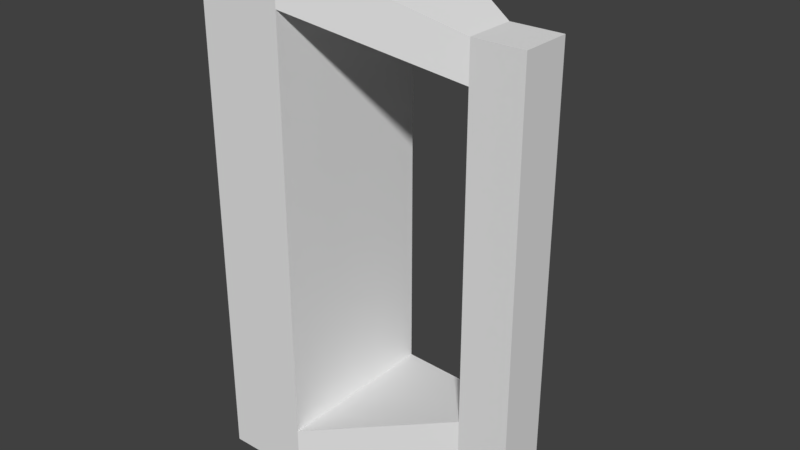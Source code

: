 # Source: grab_handle.blend  (saved by Blender 2.78.0; exported with 4.5.12 LTS)
import bpy
from mathutils import Matrix  # noqa: F401  (used for matrix-valued properties, if any)

bpy.ops.wm.read_factory_settings(use_empty=True)
scene = bpy.context.scene
scene.name = 'Scene'

# ---- collections
col_collection_1 = bpy.data.collections.new('Collection 1'); scene.collection.children.link(col_collection_1)

# ---- world
world_world = bpy.data.worlds.new('World'); scene.world = world_world
world_world.color = (0.05088, 0.05088, 0.05088)
world_world.use_sun_shadow = False
world_world.sun_shadow_jitter_overblur = 0.0
world_world.cycles.sampling_method = 'MANUAL'

# ---- meshes
me_cube_001 = bpy.data.meshes.new('Cube.001')
me_cube_001.from_pydata([(1.776e-16, -1.2, 0.4), (-3.553e-16, 1.2, 0.4), (3.553e-16, -1.2, -0.4), (-1.776e-16, 1.2, -0.4), (0.4, -1.2, 0.4), (0.4, 1.2, 0.4), (0.4, -1.2, -0.4), (0.4, 1.2, -0.4), (0.4, 0.96, -0.4), (0.4, -0.96, -0.4), (0.4, 0.96, 0.4), (0.4, -0.96, 0.4), (1.08, -0.7408, -0.12), (1.08, -0.926, -0.12), (1.08, -0.926, 0.12), (1.08, 0.926, -0.12), (1.08, 0.926, 0.12), (1.08, -0.7408, 0.12), (1.08, 0.7408, -0.12), (1.08, 0.7408, 0.12), (1.32, -0.7408, -0.12), (1.32, -0.926, -0.12), (1.32, -0.926, 0.12), (1.32, 0.926, -0.12), (1.32, 0.926, 0.12), (1.32, -0.7408, 0.12), (1.32, 0.7408, -0.12), (1.32, 0.7408, 0.12)], [], [(0, 1, 3, 2), (2, 3, 7, 8, 9, 6), (4, 6, 13, 14), (4, 11, 10, 5, 1, 0), (2, 6, 4, 0), (7, 3, 1, 5), (11, 4, 14, 17), (9, 8, 10, 11), (13, 12, 20, 21), (15, 16, 24, 23), (9, 11, 17, 12), (5, 10, 19, 16), (8, 7, 15, 18), (7, 5, 16, 15), (10, 8, 18, 19), (6, 9, 12, 13), (26, 23, 24, 27), (21, 20, 25, 22), (19, 18, 12, 17), (16, 19, 27, 24), (17, 14, 22, 25), (14, 13, 21, 22), (18, 15, 23, 26), (27, 19, 17, 25), (26, 27, 25, 20), (18, 26, 20, 12)])
_uv = me_cube_001.uv_layers.new(name='UVMap')
_uv.uv.foreach_set('vector', [0.6272, 0.5673, 0.6272, 0.05816, 0.7854, 0.05816, 0.7854, 0.5673, 0.04937, 0.5673, 0.04937, 0.05816, 0.1278, 0.05816, 0.1278, 0.1091, 0.1278, 0.5164, 0.1278, 0.5673, 0.2146, 0.6942, 0.3728, 0.6942, 0.3174, 0.8394, 0.27, 0.8394, 0.4214, 0.05816, 0.4214, 0.1091, 0.4214, 0.5164, 0.4214, 0.5673, 0.343, 0.5673, 0.343, 0.05816, 0.3728, 0.6094, 0.3728, 0.6942, 0.2146, 0.6942, 0.2146, 0.6094, 0.1982, 0.8032, 0.1982, 0.888, 0.03997, 0.888, 0.03997, 0.8032, 0.4214, 0.1091, 0.4214, 0.05816, 0.5619, 0.1163, 0.5619, 0.1556, 0.96, 0.05288, 0.96, 0.4602, 0.8018, 0.4602, 0.8018, 0.05288, 0.2683, 0.5091, 0.2683, 0.4698, 0.3154, 0.4698, 0.3154, 0.5091, 0.1428, 0.6579, 0.09535, 0.6579, 0.09535, 0.607, 0.1428, 0.607, 0.5217, 0.6024, 0.5217, 0.7721, 0.3879, 0.7127, 0.3879, 0.6618, 0.4214, 0.5673, 0.4214, 0.5164, 0.5619, 0.4698, 0.5619, 0.5091, 0.1278, 0.1091, 0.1278, 0.05816, 0.2683, 0.1163, 0.2683, 0.1556, 0.1982, 0.8032, 0.03997, 0.8032, 0.09535, 0.6579, 0.1428, 0.6579, 0.5217, 0.7897, 0.5217, 0.9594, 0.3879, 0.9, 0.3879, 0.8491, 0.1278, 0.5673, 0.1278, 0.5164, 0.2683, 0.4698, 0.2683, 0.5091, 0.8435, 0.8552, 0.8435, 0.8945, 0.7961, 0.8945, 0.7961, 0.8552, 0.8435, 0.5016, 0.8435, 0.5409, 0.7961, 0.5409, 0.7961, 0.5016, 0.5311, 0.6099, 0.5785, 0.6099, 0.5785, 0.9242, 0.5311, 0.9242, 0.5619, 0.5091, 0.5619, 0.4698, 0.609, 0.4698, 0.609, 0.5091, 0.5619, 0.1556, 0.5619, 0.1163, 0.609, 0.1163, 0.609, 0.1556, 0.27, 0.8394, 0.3174, 0.8394, 0.3174, 0.8903, 0.27, 0.8903, 0.2683, 0.1556, 0.2683, 0.1163, 0.3154, 0.1163, 0.3154, 0.1556, 0.609, 0.4698, 0.5619, 0.4698, 0.5619, 0.1556, 0.609, 0.1556, 0.8435, 0.8552, 0.7961, 0.8552, 0.7961, 0.5409, 0.8435, 0.5409, 0.2683, 0.1556, 0.3154, 0.1556, 0.3154, 0.4698, 0.2683, 0.4698])
me_cube_001.use_remesh_preserve_volume = False
me_cube_001.use_remesh_preserve_attributes = False
me_cube_001.use_mirror_vertex_groups = False
me_cube_001.update()

# ---- objects
ob_grab_handle = bpy.data.objects.new('grab_handle', me_cube_001)

# ---- transforms, parenting, visibility, modifiers, constraints
ob_grab_handle.location = (0.0, 0.0, 0.0)
ob_grab_handle.rotation_euler = (1.571, 2.22e-16, 2.22e-16)
ob_grab_handle.lineart.crease_threshold = 0.0

# ---- collection membership
col_collection_1.objects.link(ob_grab_handle)

# ---- scene / render settings (as saved in the file)
scene.frame_start = 1; scene.frame_end = 250; scene.frame_set(1)
scene.render.engine = 'BLENDER_EEVEE_NEXT'
scene.render.resolution_percentage = 50
scene.render.dither_intensity = 0.0
scene.cycles.use_denoising = False
scene.cycles.samples = 128
scene.cycles.sampling_pattern = 'TABULATED_SOBOL'
scene.cycles.light_sampling_threshold = 0.0
scene.cycles.use_adaptive_sampling = False
scene.cycles.use_light_tree = False
scene.cycles.blur_glossy = 0.0
scene.cycles.sample_clamp_indirect = 0.0
scene.view_settings.view_transform = 'Standard'
bpy.context.view_layer.update()

# ---- added for rendering (the .blend has no active camera and no usable light): camera, sun
cam_auto = bpy.data.cameras.new('AutoCamera')
cam_auto.lens = 50.0
cam_auto.sensor_width = 36.0
cam_auto.clip_end = 1000.0
ob_auto_camera = bpy.data.objects.new('AutoCamera', cam_auto)
scene.collection.objects.link(ob_auto_camera)
ob_auto_camera.location = (3.30012, -3.16814, 2.11209)
ob_auto_camera.rotation_euler = (1.09748, -7.21219e-08, 0.694738)
scene.camera = ob_auto_camera
light_auto_sun = bpy.data.lights.new('AutoSun', 'SUN')
light_auto_sun.energy = 3.0
light_auto_sun.angle = 0.0523599
ob_auto_sun = bpy.data.objects.new('AutoSun', light_auto_sun)
scene.collection.objects.link(ob_auto_sun)
ob_auto_sun.rotation_euler = (0.872665, 0.174533, 0.523599)
bpy.context.view_layer.update()
